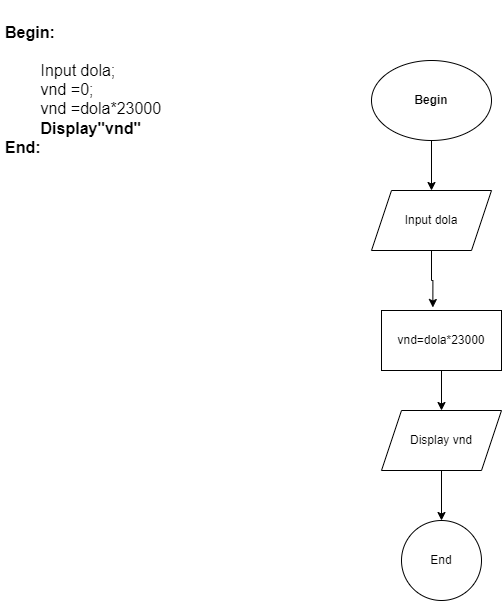

The diagram above was exported from draw.io. Its source (the exported page's mxGraphModel, read from the mxfile embedded in the PNG):
<mxGraphModel dx="549" dy="486" grid="1" gridSize="10" guides="1" tooltips="1" connect="1" arrows="1" fold="1" page="1" pageScale="1" pageWidth="827" pageHeight="1169" math="0" shadow="0">
  <root>
    <mxCell id="0" />
    <mxCell id="1" parent="0" />
    <mxCell id="g5Wit-j9_die_HuUkutr-1" value="&lt;h1&gt;&lt;font size=&quot;3&quot;&gt;Begin:&lt;/font&gt;&lt;/h1&gt;&lt;div&gt;&lt;font size=&quot;3&quot;&gt;&lt;span style=&quot;white-space: pre;&quot;&gt;&#09;&lt;/span&gt;Input dola;&lt;/font&gt;&lt;/div&gt;&lt;div&gt;&lt;font size=&quot;3&quot;&gt;&lt;span style=&quot;white-space: pre;&quot;&gt;&#09;&lt;/span&gt;vnd&amp;nbsp;=0;&lt;/font&gt;&lt;/div&gt;&lt;div&gt;&lt;font size=&quot;3&quot;&gt;&lt;span style=&quot;white-space: pre;&quot;&gt;&#09;&lt;/span&gt;vnd =dola*23000&lt;/font&gt;&lt;/div&gt;&lt;div&gt;&lt;font size=&quot;3&quot;&gt;&lt;span style=&quot;white-space: pre;&quot;&gt;&#09;&lt;/span&gt;&lt;b&gt;Display&quot;vnd&quot;&lt;/b&gt;&lt;/font&gt;&lt;/div&gt;&lt;div&gt;&lt;font size=&quot;3&quot;&gt;&lt;b&gt;End:&lt;/b&gt;&amp;nbsp;&lt;br&gt;&lt;/font&gt;&lt;/div&gt;" style="text;html=1;strokeColor=none;fillColor=none;spacing=5;spacingTop=-20;whiteSpace=wrap;overflow=hidden;rounded=0;" vertex="1" parent="1">
      <mxGeometry x="9" y="10" width="190" height="150" as="geometry" />
    </mxCell>
    <mxCell id="g5Wit-j9_die_HuUkutr-6" style="edgeStyle=orthogonalEdgeStyle;rounded=0;orthogonalLoop=1;jettySize=auto;html=1;exitX=0.5;exitY=1;exitDx=0;exitDy=0;entryX=0.5;entryY=0;entryDx=0;entryDy=0;fontSize=12;" edge="1" parent="1" source="g5Wit-j9_die_HuUkutr-2" target="g5Wit-j9_die_HuUkutr-3">
      <mxGeometry relative="1" as="geometry" />
    </mxCell>
    <mxCell id="g5Wit-j9_die_HuUkutr-2" value="&lt;b&gt;Begin&lt;/b&gt;" style="ellipse;whiteSpace=wrap;html=1;fontSize=12;" vertex="1" parent="1">
      <mxGeometry x="380" y="60" width="120" height="80" as="geometry" />
    </mxCell>
    <mxCell id="g5Wit-j9_die_HuUkutr-7" style="edgeStyle=orthogonalEdgeStyle;rounded=0;orthogonalLoop=1;jettySize=auto;html=1;exitX=0.5;exitY=1;exitDx=0;exitDy=0;entryX=0.428;entryY=-0.05;entryDx=0;entryDy=0;entryPerimeter=0;fontSize=12;" edge="1" parent="1" source="g5Wit-j9_die_HuUkutr-3" target="g5Wit-j9_die_HuUkutr-4">
      <mxGeometry relative="1" as="geometry" />
    </mxCell>
    <mxCell id="g5Wit-j9_die_HuUkutr-3" value="Input dola" style="shape=parallelogram;perimeter=parallelogramPerimeter;whiteSpace=wrap;html=1;fixedSize=1;fontSize=12;" vertex="1" parent="1">
      <mxGeometry x="380" y="190" width="120" height="60" as="geometry" />
    </mxCell>
    <mxCell id="g5Wit-j9_die_HuUkutr-8" style="edgeStyle=orthogonalEdgeStyle;rounded=0;orthogonalLoop=1;jettySize=auto;html=1;exitX=0.5;exitY=1;exitDx=0;exitDy=0;entryX=0.5;entryY=0;entryDx=0;entryDy=0;fontSize=12;" edge="1" parent="1" source="g5Wit-j9_die_HuUkutr-4" target="g5Wit-j9_die_HuUkutr-5">
      <mxGeometry relative="1" as="geometry" />
    </mxCell>
    <mxCell id="g5Wit-j9_die_HuUkutr-4" value="vnd=dola*23000" style="whiteSpace=wrap;html=1;fontSize=12;" vertex="1" parent="1">
      <mxGeometry x="390" y="310" width="120" height="60" as="geometry" />
    </mxCell>
    <mxCell id="g5Wit-j9_die_HuUkutr-10" style="edgeStyle=orthogonalEdgeStyle;rounded=0;orthogonalLoop=1;jettySize=auto;html=1;exitX=0.5;exitY=1;exitDx=0;exitDy=0;entryX=0.5;entryY=0;entryDx=0;entryDy=0;fontSize=12;" edge="1" parent="1" source="g5Wit-j9_die_HuUkutr-5" target="g5Wit-j9_die_HuUkutr-9">
      <mxGeometry relative="1" as="geometry" />
    </mxCell>
    <mxCell id="g5Wit-j9_die_HuUkutr-5" value="Display vnd" style="shape=parallelogram;perimeter=parallelogramPerimeter;whiteSpace=wrap;html=1;fixedSize=1;fontSize=12;" vertex="1" parent="1">
      <mxGeometry x="390" y="410" width="120" height="60" as="geometry" />
    </mxCell>
    <mxCell id="g5Wit-j9_die_HuUkutr-9" value="End" style="ellipse;whiteSpace=wrap;html=1;aspect=fixed;fontSize=12;" vertex="1" parent="1">
      <mxGeometry x="410" y="520" width="80" height="80" as="geometry" />
    </mxCell>
  </root>
</mxGraphModel>